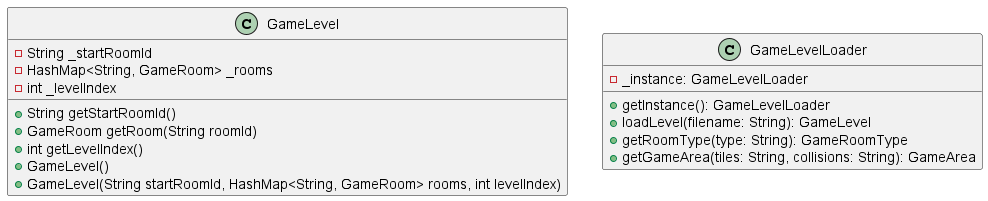

The diagram above was rendered by PlantUML. Its source (embedded in the PNG):
@startuml
class GameLevel {
        - String _startRoomId
        - HashMap<String, GameRoom> _rooms
        - int _levelIndex

        + String getStartRoomId()
        + GameRoom getRoom(String roomId)
        + int getLevelIndex()
        + GameLevel()
        + GameLevel(String startRoomId, HashMap<String, GameRoom> rooms, int levelIndex)
    }


class GameLevelLoader {
    - _instance: GameLevelLoader
    + getInstance(): GameLevelLoader
    + loadLevel(filename: String): GameLevel
    + getRoomType(type: String): GameRoomType
    + getGameArea(tiles: String, collisions: String): GameArea
}
@enduml